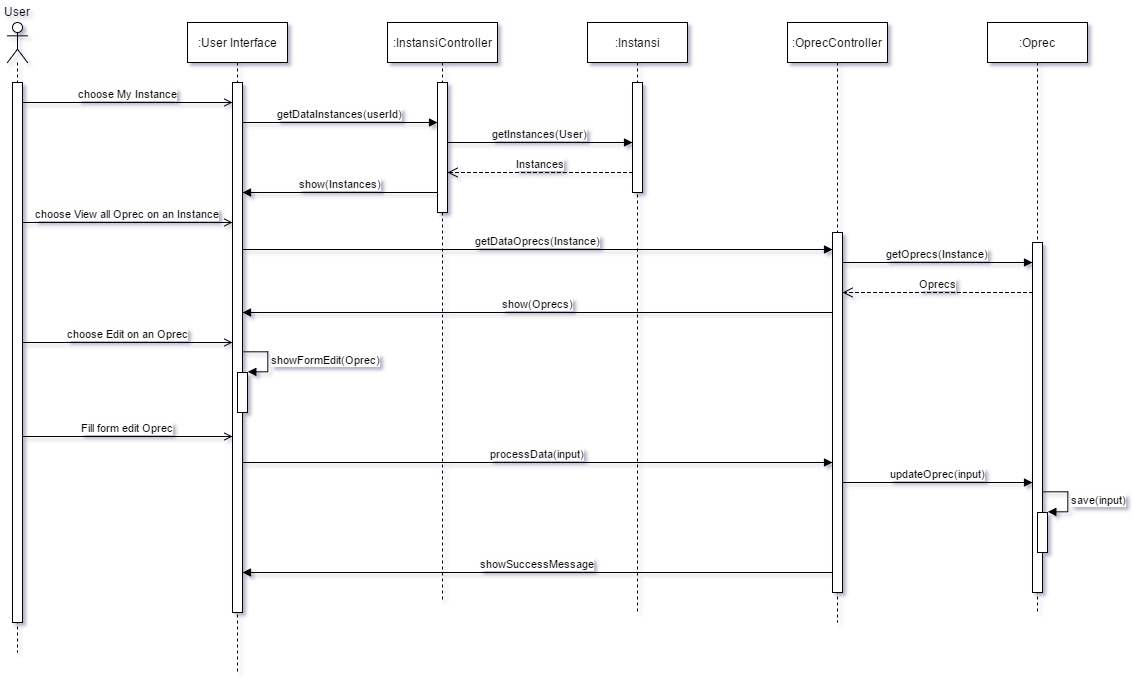

The diagram above was exported from draw.io. Its source (the exported page's mxGraphModel, read from the mxfile embedded in the PNG):
<mxGraphModel dx="2293" dy="1989" grid="1" gridSize="10" guides="1" tooltips="1" connect="1" arrows="1" fold="1" page="1" pageScale="1" pageWidth="826" pageHeight="1169" background="#ffffff" math="0" shadow="0">
  <root>
    <mxCell id="0" />
    <mxCell id="1" parent="0" />
    <mxCell id="2" value="" style="html=1;points=[];perimeter=orthogonalPerimeter;" vertex="1" parent="1">
      <mxGeometry x="-215" y="-380" width="10" height="540" as="geometry" />
    </mxCell>
    <mxCell id="3" value="User" style="text;html=1;resizable=0;points=[];autosize=1;align=left;verticalAlign=top;spacingTop=-4;" vertex="1" parent="1">
      <mxGeometry x="-225" y="-460" width="40" height="20" as="geometry" />
    </mxCell>
    <mxCell id="4" value="" style="html=1;points=[];perimeter=orthogonalPerimeter;" vertex="1" parent="1">
      <mxGeometry x="5" y="-380" width="10" height="530" as="geometry" />
    </mxCell>
    <mxCell id="5" value="choose My Instance" style="html=1;verticalAlign=bottom;endArrow=open;endFill=0;" edge="1" source="2" target="4" parent="1">
      <mxGeometry x="-205" y="-360" width="80" as="geometry">
        <mxPoint x="-170" y="-360" as="sourcePoint" />
        <mxPoint x="-90" y="-360" as="targetPoint" />
        <Array as="points">
          <mxPoint x="-40" y="-360" />
        </Array>
      </mxGeometry>
    </mxCell>
    <mxCell id="6" value=":InstansiController" style="shape=umlLifeline;perimeter=lifelinePerimeter;whiteSpace=wrap;html=1;container=1;collapsible=0;recursiveResize=0;outlineConnect=0;" vertex="1" parent="1">
      <mxGeometry x="160" y="-440" width="110" height="580" as="geometry" />
    </mxCell>
    <mxCell id="7" value="" style="html=1;points=[];perimeter=orthogonalPerimeter;" vertex="1" parent="6">
      <mxGeometry x="50" y="60" width="10" height="130" as="geometry" />
    </mxCell>
    <mxCell id="8" value="" style="html=1;points=[];perimeter=orthogonalPerimeter;" vertex="1" parent="1">
      <mxGeometry x="210" y="-380" width="10" height="130" as="geometry" />
    </mxCell>
    <mxCell id="9" value="getDataInstances(userId)" style="html=1;verticalAlign=bottom;endArrow=block;" edge="1" source="4" target="8" parent="1">
      <mxGeometry x="15" y="-340" width="80" as="geometry">
        <mxPoint x="30" y="-340" as="sourcePoint" />
        <mxPoint x="110" y="-340" as="targetPoint" />
        <Array as="points">
          <mxPoint x="180" y="-340" />
        </Array>
      </mxGeometry>
    </mxCell>
    <mxCell id="10" value=":Instansi" style="shape=umlLifeline;perimeter=lifelinePerimeter;whiteSpace=wrap;html=1;container=1;collapsible=0;recursiveResize=0;outlineConnect=0;" vertex="1" parent="1">
      <mxGeometry x="360" y="-440" width="100" height="590" as="geometry" />
    </mxCell>
    <mxCell id="11" value="" style="html=1;points=[];perimeter=orthogonalPerimeter;" vertex="1" parent="10">
      <mxGeometry x="45" y="60" width="10" height="110" as="geometry" />
    </mxCell>
    <mxCell id="12" value="" style="html=1;points=[];perimeter=orthogonalPerimeter;" vertex="1" parent="1">
      <mxGeometry x="405" y="-380" width="10" height="110" as="geometry" />
    </mxCell>
    <mxCell id="13" value="getInstances(User)" style="html=1;verticalAlign=bottom;endArrow=block;" edge="1" source="8" target="12" parent="1">
      <mxGeometry x="220" y="-320" width="80" as="geometry">
        <mxPoint x="230" y="-330" as="sourcePoint" />
        <mxPoint x="310" y="-330" as="targetPoint" />
        <Array as="points">
          <mxPoint x="370" y="-320" />
        </Array>
      </mxGeometry>
    </mxCell>
    <mxCell id="14" value="Instances" style="html=1;verticalAlign=bottom;endArrow=open;dashed=1;endSize=8;" edge="1" source="12" target="8" parent="1">
      <mxGeometry x="220" y="-290" as="geometry">
        <mxPoint x="350" y="-270" as="sourcePoint" />
        <mxPoint x="270" y="-270" as="targetPoint" />
        <Array as="points">
          <mxPoint x="360" y="-290" />
        </Array>
      </mxGeometry>
    </mxCell>
    <mxCell id="15" value="show(Instances)" style="html=1;verticalAlign=bottom;endArrow=block;" edge="1" source="8" target="4" parent="1">
      <mxGeometry x="15" y="-270" width="80" as="geometry">
        <mxPoint x="70" y="-260" as="sourcePoint" />
        <mxPoint x="150" y="-260" as="targetPoint" />
        <Array as="points">
          <mxPoint x="160" y="-270" />
        </Array>
      </mxGeometry>
    </mxCell>
    <mxCell id="16" value="choose View all Oprec on an Instance" style="html=1;verticalAlign=bottom;endArrow=open;endFill=0;" edge="1" source="2" target="4" parent="1">
      <mxGeometry x="-205" y="-240" width="80" as="geometry">
        <mxPoint x="-140" y="-240" as="sourcePoint" />
        <mxPoint x="-60" y="-240" as="targetPoint" />
        <Array as="points">
          <mxPoint x="-20" y="-240" />
        </Array>
      </mxGeometry>
    </mxCell>
    <mxCell id="17" value=":OprecController" style="shape=umlLifeline;perimeter=lifelinePerimeter;whiteSpace=wrap;html=1;container=1;collapsible=0;recursiveResize=0;outlineConnect=0;" vertex="1" parent="1">
      <mxGeometry x="560" y="-440" width="100" height="600" as="geometry" />
    </mxCell>
    <mxCell id="18" value="" style="html=1;points=[];perimeter=orthogonalPerimeter;" vertex="1" parent="17">
      <mxGeometry x="45" y="210" width="10" height="360" as="geometry" />
    </mxCell>
    <mxCell id="19" value="" style="html=1;points=[];perimeter=orthogonalPerimeter;" vertex="1" parent="1">
      <mxGeometry x="605" y="-230" width="10" height="360" as="geometry" />
    </mxCell>
    <mxCell id="20" value="getDataOprecs(Instance)" style="html=1;verticalAlign=bottom;endArrow=block;" edge="1" parent="1">
      <mxGeometry x="15" y="-213" width="80" as="geometry">
        <mxPoint x="15" y="-213" as="sourcePoint" />
        <mxPoint x="605" y="-213" as="targetPoint" />
      </mxGeometry>
    </mxCell>
    <mxCell id="21" value="" style="html=1;points=[];perimeter=orthogonalPerimeter;" vertex="1" parent="1">
      <mxGeometry x="805" y="-220" width="10" height="70" as="geometry" />
    </mxCell>
    <mxCell id="22" value="getOprecs(Instance)" style="html=1;verticalAlign=bottom;endArrow=block;" edge="1" source="19" target="21" parent="1">
      <mxGeometry x="615" y="-200" width="80" as="geometry">
        <mxPoint x="650" y="-210" as="sourcePoint" />
        <mxPoint x="730" y="-210" as="targetPoint" />
        <Array as="points">
          <mxPoint x="780" y="-200" />
        </Array>
      </mxGeometry>
    </mxCell>
    <mxCell id="23" value="Oprecs" style="html=1;verticalAlign=bottom;endArrow=open;dashed=1;endSize=8;" edge="1" source="21" target="19" parent="1">
      <mxGeometry x="615" y="-170" as="geometry">
        <mxPoint x="730" y="-170" as="sourcePoint" />
        <mxPoint x="650" y="-170" as="targetPoint" />
        <Array as="points">
          <mxPoint x="750" y="-170" />
        </Array>
      </mxGeometry>
    </mxCell>
    <mxCell id="24" value="show(Oprecs)" style="html=1;verticalAlign=bottom;endArrow=block;" edge="1" source="19" target="4" parent="1">
      <mxGeometry x="15" y="-150" width="80" as="geometry">
        <mxPoint x="320" y="-170" as="sourcePoint" />
        <mxPoint x="400" y="-170" as="targetPoint" />
        <Array as="points">
          <mxPoint x="480" y="-150" />
        </Array>
      </mxGeometry>
    </mxCell>
    <mxCell id="25" value="choose Edit on an Oprec" style="html=1;verticalAlign=bottom;endArrow=open;endFill=0;" edge="1" source="2" target="4" parent="1">
      <mxGeometry x="-205" y="-120" width="80" as="geometry">
        <mxPoint x="-180" y="-120" as="sourcePoint" />
        <mxPoint x="-100" y="-120" as="targetPoint" />
        <Array as="points">
          <mxPoint x="-50" y="-120" />
        </Array>
      </mxGeometry>
    </mxCell>
    <mxCell id="26" value="Fill form edit Oprec" style="html=1;verticalAlign=bottom;endArrow=open;endFill=0;" edge="1" parent="1">
      <mxGeometry x="-205" y="-26" width="80" as="geometry">
        <mxPoint x="-205" y="-26" as="sourcePoint" />
        <mxPoint x="5" y="-26" as="targetPoint" />
        <Array as="points">
          <mxPoint x="-30" y="-26" />
        </Array>
      </mxGeometry>
    </mxCell>
    <mxCell id="27" value=":Oprec" style="shape=umlLifeline;perimeter=lifelinePerimeter;whiteSpace=wrap;html=1;container=1;collapsible=0;recursiveResize=0;outlineConnect=0;" vertex="1" parent="1">
      <mxGeometry x="760" y="-440" width="100" height="590" as="geometry" />
    </mxCell>
    <mxCell id="28" value="" style="html=1;points=[];perimeter=orthogonalPerimeter;" vertex="1" parent="27">
      <mxGeometry x="45" y="220" width="10" height="350" as="geometry" />
    </mxCell>
    <mxCell id="29" value="" style="html=1;points=[];perimeter=orthogonalPerimeter;" vertex="1" parent="27">
      <mxGeometry x="50" y="490" width="10" height="40" as="geometry" />
    </mxCell>
    <mxCell id="30" value="save(input)" style="edgeStyle=orthogonalEdgeStyle;html=1;align=left;spacingLeft=2;endArrow=block;rounded=0;entryX=1;entryY=0;" edge="1" parent="27" target="32">
      <mxGeometry relative="1" as="geometry">
        <mxPoint x="55" y="470" as="sourcePoint" />
        <Array as="points">
          <mxPoint x="80" y="470" />
        </Array>
      </mxGeometry>
    </mxCell>
    <mxCell id="31" value="" style="html=1;points=[];perimeter=orthogonalPerimeter;" vertex="1" parent="1">
      <mxGeometry x="805" y="-220" width="10" height="350" as="geometry" />
    </mxCell>
    <mxCell id="32" value="" style="html=1;points=[];perimeter=orthogonalPerimeter;" vertex="1" parent="1">
      <mxGeometry x="810" y="50" width="10" height="40" as="geometry" />
    </mxCell>
    <mxCell id="33" value="save(input)" style="edgeStyle=orthogonalEdgeStyle;html=1;align=left;spacingLeft=2;endArrow=block;rounded=0;entryX=1;entryY=0;" edge="1" target="32" parent="1">
      <mxGeometry x="815.3333333333335" y="29.333333333333485" as="geometry">
        <mxPoint x="815.3333333333335" y="29.333333333333485" as="sourcePoint" />
        <Array as="points">
          <mxPoint x="840" y="30" />
        </Array>
      </mxGeometry>
    </mxCell>
    <mxCell id="34" value="" style="shape=umlLifeline;participant=umlActor;perimeter=lifelinePerimeter;whiteSpace=wrap;html=1;container=1;collapsible=0;recursiveResize=0;verticalAlign=top;spacingTop=36;labelBackgroundColor=#ffffff;outlineConnect=0;" vertex="1" parent="1">
      <mxGeometry x="-220" y="-440" width="20" height="630" as="geometry" />
    </mxCell>
    <mxCell id="35" value="" style="html=1;points=[];perimeter=orthogonalPerimeter;" vertex="1" parent="34">
      <mxGeometry x="5" y="60" width="10" height="540" as="geometry" />
    </mxCell>
    <mxCell id="36" value="" style="html=1;points=[];perimeter=orthogonalPerimeter;" vertex="1" parent="1">
      <mxGeometry x="-215" y="-380" width="10" height="540" as="geometry" />
    </mxCell>
    <mxCell id="37" value=":User Interface" style="shape=umlLifeline;perimeter=lifelinePerimeter;whiteSpace=wrap;html=1;container=1;collapsible=0;recursiveResize=0;outlineConnect=0;" vertex="1" parent="1">
      <mxGeometry x="-40" y="-440" width="100" height="650" as="geometry" />
    </mxCell>
    <mxCell id="38" value="" style="html=1;points=[];perimeter=orthogonalPerimeter;" vertex="1" parent="37">
      <mxGeometry x="45" y="60" width="10" height="530" as="geometry" />
    </mxCell>
    <mxCell id="39" value="showFormEdit(Oprec)" style="edgeStyle=orthogonalEdgeStyle;html=1;align=left;spacingLeft=2;endArrow=block;rounded=0;entryX=1;entryY=0;" edge="1" parent="37" target="43">
      <mxGeometry relative="1" as="geometry">
        <mxPoint x="55" y="330" as="sourcePoint" />
        <Array as="points">
          <mxPoint x="80" y="330" />
        </Array>
      </mxGeometry>
    </mxCell>
    <mxCell id="40" value="" style="html=1;points=[];perimeter=orthogonalPerimeter;" vertex="1" parent="37">
      <mxGeometry x="50" y="350" width="10" height="40" as="geometry" />
    </mxCell>
    <mxCell id="41" value="" style="html=1;points=[];perimeter=orthogonalPerimeter;" vertex="1" parent="1">
      <mxGeometry x="5" y="-380" width="10" height="530" as="geometry" />
    </mxCell>
    <mxCell id="42" value="showFormEdit(Oprec)" style="edgeStyle=orthogonalEdgeStyle;html=1;align=left;spacingLeft=2;endArrow=block;rounded=0;entryX=1;entryY=0;" edge="1" target="43" parent="1">
      <mxGeometry x="15.333333333333485" y="-110.66666666666652" as="geometry">
        <mxPoint x="15.333333333333485" y="-110.66666666666652" as="sourcePoint" />
        <Array as="points">
          <mxPoint x="40" y="-110" />
        </Array>
      </mxGeometry>
    </mxCell>
    <mxCell id="43" value="" style="html=1;points=[];perimeter=orthogonalPerimeter;" vertex="1" parent="1">
      <mxGeometry x="10" y="-90" width="10" height="40" as="geometry" />
    </mxCell>
    <mxCell id="44" value="processData(input)" style="html=1;verticalAlign=bottom;endArrow=block;" edge="1" source="41" target="19" parent="1">
      <mxGeometry x="15" y="-2.2737367544323206e-13" width="80" as="geometry">
        <mxPoint x="60" as="sourcePoint" />
        <mxPoint x="140" as="targetPoint" />
        <Array as="points">
          <mxPoint x="430" />
        </Array>
      </mxGeometry>
    </mxCell>
    <mxCell id="45" value="updateOprec(input)" style="html=1;verticalAlign=bottom;endArrow=block;" edge="1" source="19" target="31" parent="1">
      <mxGeometry x="615" y="19.999999999999773" width="80" as="geometry">
        <mxPoint x="640" y="10" as="sourcePoint" />
        <mxPoint x="720" y="10" as="targetPoint" />
        <Array as="points">
          <mxPoint x="760" y="20" />
        </Array>
      </mxGeometry>
    </mxCell>
    <mxCell id="46" value="showSuccessMessage" style="html=1;verticalAlign=bottom;endArrow=block;" edge="1" source="19" target="41" parent="1">
      <mxGeometry x="15" y="110" width="80" as="geometry">
        <mxPoint x="250" y="80" as="sourcePoint" />
        <mxPoint x="330" y="80" as="targetPoint" />
        <Array as="points">
          <mxPoint x="390" y="110" />
        </Array>
      </mxGeometry>
    </mxCell>
  </root>
</mxGraphModel>